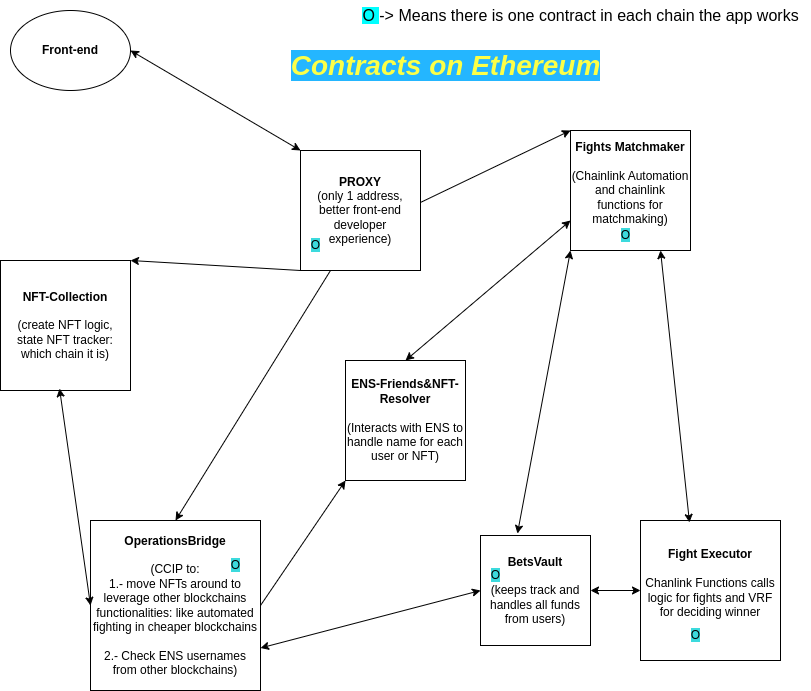

The diagram above was exported from draw.io. Its source (the exported page's mxGraphModel, read from the mxfile embedded in the PNG):
<mxGraphModel dx="1364" dy="779" grid="1" gridSize="10" guides="1" tooltips="1" connect="1" arrows="1" fold="1" page="1" pageScale="1" pageWidth="850" pageHeight="1100" math="0" shadow="0">
  <root>
    <mxCell id="0" />
    <mxCell id="1" parent="0" />
    <mxCell id="PUyHzlxHG7YJRbsfzVwg-2" value="&lt;b&gt;&lt;font color=&quot;#fcff47&quot; size=&quot;1&quot; style=&quot;&quot;&gt;&lt;i style=&quot;font-size: 28px; background-color: rgb(36, 182, 255);&quot;&gt;Contracts on Ethereum&lt;/i&gt;&lt;/font&gt;&lt;/b&gt;" style="text;html=1;align=center;verticalAlign=middle;resizable=0;points=[];autosize=1;strokeColor=none;fillColor=none;" vertex="1" parent="1">
      <mxGeometry x="300" y="60" width="330" height="50" as="geometry" />
    </mxCell>
    <mxCell id="PUyHzlxHG7YJRbsfzVwg-4" value="&lt;b&gt;PROXY&lt;br&gt;&lt;/b&gt;(only 1 address, better front-end developer experience)" style="whiteSpace=wrap;html=1;aspect=fixed;" vertex="1" parent="1">
      <mxGeometry x="320" y="170" width="120" height="120" as="geometry" />
    </mxCell>
    <mxCell id="PUyHzlxHG7YJRbsfzVwg-5" value="&lt;b&gt;NFT-Collection&lt;br&gt;&lt;br&gt;&lt;/b&gt;(create NFT logic,&lt;br&gt;state NFT tracker: which chain it is)" style="whiteSpace=wrap;html=1;aspect=fixed;" vertex="1" parent="1">
      <mxGeometry x="20" y="280" width="130" height="130" as="geometry" />
    </mxCell>
    <mxCell id="PUyHzlxHG7YJRbsfzVwg-6" value="&lt;b&gt;BetsVault&lt;br&gt;&lt;br&gt;&lt;/b&gt;(keeps track and handles all funds from users)" style="whiteSpace=wrap;html=1;aspect=fixed;" vertex="1" parent="1">
      <mxGeometry x="500" y="555" width="110" height="110" as="geometry" />
    </mxCell>
    <mxCell id="PUyHzlxHG7YJRbsfzVwg-8" value="&lt;b&gt;Fights Matchmaker&lt;br&gt;&lt;br&gt;&lt;/b&gt;(Chainlink Automation and chainlink functions for matchmaking)&lt;br&gt;&amp;nbsp;" style="whiteSpace=wrap;html=1;aspect=fixed;" vertex="1" parent="1">
      <mxGeometry x="590" y="150" width="120" height="120" as="geometry" />
    </mxCell>
    <mxCell id="PUyHzlxHG7YJRbsfzVwg-9" value="&lt;b&gt;Fight Executor&lt;/b&gt;&lt;br&gt;&lt;br&gt;Chanlink Functions calls logic for fights and VRF for deciding winner&lt;br&gt;&lt;br&gt;" style="whiteSpace=wrap;html=1;aspect=fixed;" vertex="1" parent="1">
      <mxGeometry x="660" y="540" width="140" height="140" as="geometry" />
    </mxCell>
    <mxCell id="PUyHzlxHG7YJRbsfzVwg-10" value="&lt;b&gt;OperationsBridge&lt;br&gt;&lt;br&gt;&lt;/b&gt;(CCIP to:&lt;br&gt;1.- move NFTs around to leverage other blockchains functionalities: like automated fighting in cheaper blockchains&lt;br&gt;&lt;br&gt;2.- Check ENS usernames from other blockchains)" style="whiteSpace=wrap;html=1;aspect=fixed;" vertex="1" parent="1">
      <mxGeometry x="110" y="540" width="170" height="170" as="geometry" />
    </mxCell>
    <mxCell id="PUyHzlxHG7YJRbsfzVwg-11" value="&lt;b&gt;ENS-Friends&amp;amp;NFT-Resolver&lt;br&gt;&lt;/b&gt;&lt;br&gt;(Interacts with ENS to handle name for each user or NFT)" style="whiteSpace=wrap;html=1;aspect=fixed;" vertex="1" parent="1">
      <mxGeometry x="365" y="380" width="120" height="120" as="geometry" />
    </mxCell>
    <mxCell id="PUyHzlxHG7YJRbsfzVwg-13" value="" style="endArrow=classic;html=1;rounded=0;exitX=0;exitY=1;exitDx=0;exitDy=0;entryX=1;entryY=0;entryDx=0;entryDy=0;" edge="1" parent="1" source="PUyHzlxHG7YJRbsfzVwg-4" target="PUyHzlxHG7YJRbsfzVwg-5">
      <mxGeometry width="50" height="50" relative="1" as="geometry">
        <mxPoint x="370" y="290" as="sourcePoint" />
        <mxPoint x="420" y="240" as="targetPoint" />
      </mxGeometry>
    </mxCell>
    <mxCell id="PUyHzlxHG7YJRbsfzVwg-14" value="" style="endArrow=classic;html=1;rounded=0;exitX=0.25;exitY=1;exitDx=0;exitDy=0;entryX=0.5;entryY=0;entryDx=0;entryDy=0;" edge="1" parent="1" source="PUyHzlxHG7YJRbsfzVwg-4" target="PUyHzlxHG7YJRbsfzVwg-10">
      <mxGeometry width="50" height="50" relative="1" as="geometry">
        <mxPoint x="440" y="330" as="sourcePoint" />
        <mxPoint x="490" y="280" as="targetPoint" />
      </mxGeometry>
    </mxCell>
    <mxCell id="PUyHzlxHG7YJRbsfzVwg-15" value="" style="endArrow=classic;html=1;rounded=0;exitX=1;exitY=0.433;exitDx=0;exitDy=0;entryX=0;entryY=0;entryDx=0;entryDy=0;exitPerimeter=0;" edge="1" parent="1" source="PUyHzlxHG7YJRbsfzVwg-4" target="PUyHzlxHG7YJRbsfzVwg-8">
      <mxGeometry width="50" height="50" relative="1" as="geometry">
        <mxPoint x="370" y="220" as="sourcePoint" />
        <mxPoint x="230" y="460" as="targetPoint" />
      </mxGeometry>
    </mxCell>
    <mxCell id="PUyHzlxHG7YJRbsfzVwg-16" value="" style="endArrow=classic;startArrow=classic;html=1;rounded=0;entryX=0.5;entryY=0;entryDx=0;entryDy=0;exitX=0;exitY=0.75;exitDx=0;exitDy=0;" edge="1" parent="1" source="PUyHzlxHG7YJRbsfzVwg-8" target="PUyHzlxHG7YJRbsfzVwg-11">
      <mxGeometry width="50" height="50" relative="1" as="geometry">
        <mxPoint x="440" y="450" as="sourcePoint" />
        <mxPoint x="490" y="400" as="targetPoint" />
      </mxGeometry>
    </mxCell>
    <mxCell id="PUyHzlxHG7YJRbsfzVwg-17" value="&lt;b&gt;Front-end&lt;/b&gt;" style="ellipse;whiteSpace=wrap;html=1;" vertex="1" parent="1">
      <mxGeometry x="30" y="30" width="120" height="80" as="geometry" />
    </mxCell>
    <mxCell id="PUyHzlxHG7YJRbsfzVwg-18" value="" style="endArrow=classic;startArrow=classic;html=1;rounded=0;exitX=1;exitY=0.5;exitDx=0;exitDy=0;entryX=0;entryY=0;entryDx=0;entryDy=0;" edge="1" parent="1" source="PUyHzlxHG7YJRbsfzVwg-17" target="PUyHzlxHG7YJRbsfzVwg-4">
      <mxGeometry width="50" height="50" relative="1" as="geometry">
        <mxPoint x="440" y="330" as="sourcePoint" />
        <mxPoint x="490" y="280" as="targetPoint" />
      </mxGeometry>
    </mxCell>
    <mxCell id="PUyHzlxHG7YJRbsfzVwg-19" value="" style="endArrow=classic;startArrow=classic;html=1;rounded=0;exitX=0;exitY=0.5;exitDx=0;exitDy=0;entryX=0.454;entryY=0.985;entryDx=0;entryDy=0;entryPerimeter=0;" edge="1" parent="1" source="PUyHzlxHG7YJRbsfzVwg-10" target="PUyHzlxHG7YJRbsfzVwg-5">
      <mxGeometry width="50" height="50" relative="1" as="geometry">
        <mxPoint x="440" y="570" as="sourcePoint" />
        <mxPoint x="490" y="520" as="targetPoint" />
      </mxGeometry>
    </mxCell>
    <mxCell id="PUyHzlxHG7YJRbsfzVwg-20" value="" style="endArrow=classic;startArrow=classic;html=1;rounded=0;entryX=0;entryY=0.5;entryDx=0;entryDy=0;exitX=1;exitY=0.5;exitDx=0;exitDy=0;" edge="1" parent="1" source="PUyHzlxHG7YJRbsfzVwg-6" target="PUyHzlxHG7YJRbsfzVwg-9">
      <mxGeometry width="50" height="50" relative="1" as="geometry">
        <mxPoint x="440" y="450" as="sourcePoint" />
        <mxPoint x="490" y="400" as="targetPoint" />
      </mxGeometry>
    </mxCell>
    <mxCell id="PUyHzlxHG7YJRbsfzVwg-21" value="" style="endArrow=classic;startArrow=classic;html=1;rounded=0;exitX=0.336;exitY=-0.018;exitDx=0;exitDy=0;exitPerimeter=0;entryX=0;entryY=1;entryDx=0;entryDy=0;" edge="1" parent="1" source="PUyHzlxHG7YJRbsfzVwg-6" target="PUyHzlxHG7YJRbsfzVwg-8">
      <mxGeometry width="50" height="50" relative="1" as="geometry">
        <mxPoint x="440" y="450" as="sourcePoint" />
        <mxPoint x="490" y="400" as="targetPoint" />
      </mxGeometry>
    </mxCell>
    <mxCell id="PUyHzlxHG7YJRbsfzVwg-22" value="" style="endArrow=classic;startArrow=classic;html=1;rounded=0;exitX=0.35;exitY=0.014;exitDx=0;exitDy=0;exitPerimeter=0;entryX=0.75;entryY=1;entryDx=0;entryDy=0;" edge="1" parent="1" source="PUyHzlxHG7YJRbsfzVwg-9" target="PUyHzlxHG7YJRbsfzVwg-8">
      <mxGeometry width="50" height="50" relative="1" as="geometry">
        <mxPoint x="440" y="450" as="sourcePoint" />
        <mxPoint x="490" y="400" as="targetPoint" />
      </mxGeometry>
    </mxCell>
    <mxCell id="PUyHzlxHG7YJRbsfzVwg-24" value="" style="endArrow=classic;html=1;rounded=0;exitX=1;exitY=0.5;exitDx=0;exitDy=0;entryX=0;entryY=1;entryDx=0;entryDy=0;" edge="1" parent="1" source="PUyHzlxHG7YJRbsfzVwg-10" target="PUyHzlxHG7YJRbsfzVwg-11">
      <mxGeometry width="50" height="50" relative="1" as="geometry">
        <mxPoint x="440" y="570" as="sourcePoint" />
        <mxPoint x="490" y="520" as="targetPoint" />
      </mxGeometry>
    </mxCell>
    <mxCell id="PUyHzlxHG7YJRbsfzVwg-25" value="" style="endArrow=classic;startArrow=classic;html=1;rounded=0;exitX=1;exitY=0.75;exitDx=0;exitDy=0;entryX=0;entryY=0.5;entryDx=0;entryDy=0;" edge="1" parent="1" source="PUyHzlxHG7YJRbsfzVwg-10" target="PUyHzlxHG7YJRbsfzVwg-6">
      <mxGeometry width="50" height="50" relative="1" as="geometry">
        <mxPoint x="440" y="560" as="sourcePoint" />
        <mxPoint x="490" y="510" as="targetPoint" />
      </mxGeometry>
    </mxCell>
    <mxCell id="PUyHzlxHG7YJRbsfzVwg-26" value="&lt;font style=&quot;font-size: 16px;&quot;&gt;&lt;span style=&quot;background-color: rgb(0, 255, 255);&quot;&gt;O &lt;/span&gt;-&amp;gt; Means there is one contract in each chain the app works&lt;/font&gt;" style="text;html=1;align=center;verticalAlign=middle;resizable=0;points=[];autosize=1;strokeColor=none;fillColor=none;" vertex="1" parent="1">
      <mxGeometry x="370" y="20" width="460" height="30" as="geometry" />
    </mxCell>
    <mxCell id="PUyHzlxHG7YJRbsfzVwg-27" value="&lt;span style=&quot;background-color: rgb(60, 218, 221);&quot;&gt;O&lt;/span&gt;" style="text;html=1;align=center;verticalAlign=middle;resizable=0;points=[];autosize=1;strokeColor=none;fillColor=none;" vertex="1" parent="1">
      <mxGeometry x="700" y="640" width="30" height="30" as="geometry" />
    </mxCell>
    <mxCell id="PUyHzlxHG7YJRbsfzVwg-28" value="&lt;span style=&quot;background-color: rgb(60, 218, 221);&quot;&gt;O&lt;/span&gt;" style="text;html=1;align=center;verticalAlign=middle;resizable=0;points=[];autosize=1;strokeColor=none;fillColor=none;" vertex="1" parent="1">
      <mxGeometry x="630" y="240" width="30" height="30" as="geometry" />
    </mxCell>
    <mxCell id="PUyHzlxHG7YJRbsfzVwg-29" value="&lt;span style=&quot;background-color: rgb(60, 218, 221);&quot;&gt;O&lt;/span&gt;" style="text;html=1;align=center;verticalAlign=middle;resizable=0;points=[];autosize=1;strokeColor=none;fillColor=none;" vertex="1" parent="1">
      <mxGeometry x="500" y="580" width="30" height="30" as="geometry" />
    </mxCell>
    <mxCell id="PUyHzlxHG7YJRbsfzVwg-30" value="&lt;span style=&quot;background-color: rgb(60, 218, 221);&quot;&gt;O&lt;/span&gt;" style="text;html=1;align=center;verticalAlign=middle;resizable=0;points=[];autosize=1;strokeColor=none;fillColor=none;" vertex="1" parent="1">
      <mxGeometry x="240" y="570" width="30" height="30" as="geometry" />
    </mxCell>
    <mxCell id="PUyHzlxHG7YJRbsfzVwg-31" value="&lt;span style=&quot;background-color: rgb(60, 218, 221);&quot;&gt;O&lt;/span&gt;" style="text;html=1;align=center;verticalAlign=middle;resizable=0;points=[];autosize=1;strokeColor=none;fillColor=none;" vertex="1" parent="1">
      <mxGeometry x="320" y="250" width="30" height="30" as="geometry" />
    </mxCell>
  </root>
</mxGraphModel>